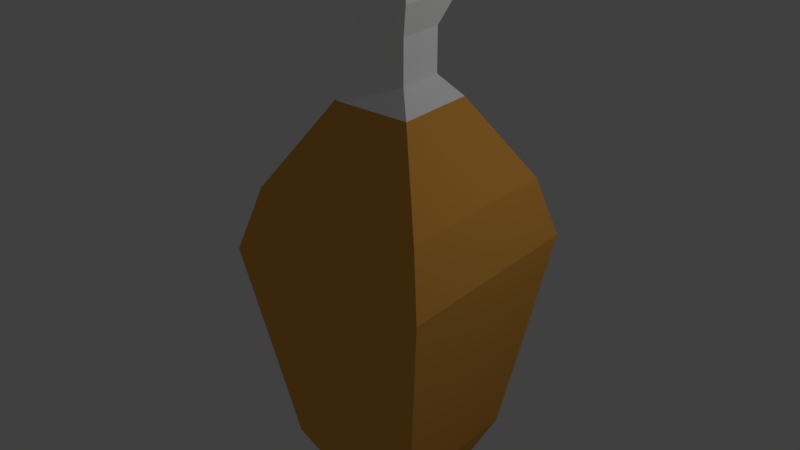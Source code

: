 # Source: orangePotion.blend  (saved by Blender 2.79.0; exported with 4.5.12 LTS)
import bpy
from mathutils import Matrix  # noqa: F401  (used for matrix-valued properties, if any)

bpy.ops.wm.read_factory_settings(use_empty=True)
scene = bpy.context.scene
scene.name = 'Scene'

# ---- collections
col_collection_1 = bpy.data.collections.new('Collection 1'); scene.collection.children.link(col_collection_1)

# ---- materials (node trees are filled in below, after node groups)
mat_material = bpy.data.materials.new('Material')
mat_material.alpha_threshold = 0.0
mat_material.use_transparent_shadow = False
mat_material.diffuse_color = (0.8, 0.3742, 0.06817, 1.0)
mat_material.roughness = 0.5
mat_material.line_color = (0.0, 0.0, 0.0, 1.0)
mat_material_002 = bpy.data.materials.new('Material.002')
mat_material_002.alpha_threshold = 0.0
mat_material_002.use_transparent_shadow = False
mat_material_002.diffuse_color = (1.0, 1.0, 1.0, 1.0)
mat_material_002.roughness = 0.5
mat_material_001 = bpy.data.materials.new('Material.001')
mat_material_001.alpha_threshold = 0.0
mat_material_001.use_transparent_shadow = False
mat_material_001.diffuse_color = (0.8, 0.5975, 0.3148, 1.0)
mat_material_001.roughness = 0.5

# ---- material node trees

# ---- world
world_world = bpy.data.worlds.new('World'); scene.world = world_world
world_world.color = (0.05088, 0.05088, 0.05088)
world_world.use_sun_shadow = False
world_world.sun_shadow_jitter_overblur = 0.0
world_world.cycles.sampling_method = 'MANUAL'

# ---- lights
light_lamp = bpy.data.lights.new('Lamp', 'POINT')
light_lamp.transmission_factor = 0.0
light_lamp.cutoff_distance = 30.0
light_lamp.energy = 100.0
light_lamp.shadow_buffer_clip_start = 1.001
light_lamp.shadow_soft_size = 0.1
light_lamp.shadow_maximum_resolution = 0.006
light_lamp.use_absolute_resolution = True

# ---- meshes
me_cube = bpy.data.meshes.new('Cube')
me_cube.from_pydata([(0.6692, 0.6714, -0.9984), (0.6714, -0.6691, -1.004), (-0.6692, -0.6714, -1.002), (-0.6714, 0.6691, -0.9964), (1.0, 1.0, 1.0), (1.0, -1.0, 1.0), (-1.0, -1.0, 1.0), (-1.0, 1.0, 1.0), (0.842, 0.842, 1.578), (0.842, -0.842, 1.578), (-0.842, 0.842, 1.578), (-0.842, -0.842, 1.578), (0.3829, 0.3829, 2.35), (0.3829, -0.3829, 2.35), (-0.3829, 0.3829, 2.35), (-0.3829, -0.3829, 2.35), (0.2169, 0.2169, 2.555), (0.2169, -0.2169, 2.555), (-0.2169, 0.2169, 2.555), (-0.2169, -0.2169, 2.555), (0.4453, 0.4484, -1.484), (0.4468, -0.4446, -1.487), (-0.4477, 0.4468, -1.483), (-0.4462, -0.4461, -1.486), (0.2169, 0.2169, 2.965), (0.2169, -0.2169, 2.965), (-0.2169, 0.2169, 2.965), (-0.2169, -0.2169, 2.965), (0.3398, 0.3398, 3.273), (0.3398, -0.3398, 3.273), (-0.3398, 0.3398, 3.273), (-0.3398, -0.3398, 3.273), (0.2169, 0.2169, 2.965), (-0.2169, 0.2169, 2.965), (0.2169, 0.2169, 3.273), (-0.2169, 0.2169, 3.273), (0.3398, 0.3398, 3.516), (0.3398, -0.3398, 3.516), (-0.3398, 0.3398, 3.516), (-0.3398, -0.3398, 3.516), (-0.161, 0.1755, 3.516), (0.1759, 0.1754, 3.516), (0.1751, -0.1751, 3.516), (-0.1609, -0.169, 3.516), (-0.2251, 0.2416, 3.818), (0.2401, 0.2416, 3.818), (0.239, -0.2424, 3.818), (-0.225, -0.234, 3.818)], [], [(1, 2, 23, 21), (6, 5, 9, 11), (0, 4, 5, 1), (1, 5, 6, 2), (2, 6, 7, 3), (4, 0, 3, 7), (11, 9, 13, 15), (5, 4, 8, 9), (7, 6, 11, 10), (4, 7, 10, 8), (14, 15, 19, 18), (9, 8, 12, 13), (10, 11, 15, 14), (8, 10, 14, 12), (19, 17, 25, 27), (12, 14, 18, 16), (15, 13, 17, 19), (13, 12, 16, 17), (20, 21, 23, 22), (3, 0, 20, 22), (0, 1, 21, 20), (2, 3, 22, 23), (26, 27, 31, 30), (17, 16, 24, 25), (18, 19, 27, 26), (16, 18, 26, 24), (31, 29, 37, 39), (28, 24, 32, 34), (27, 25, 29, 31), (25, 24, 28, 29), (32, 33, 35, 34), (24, 26, 33, 32), (26, 30, 35, 33), (30, 28, 34, 35), (36, 38, 39, 43, 40, 41), (29, 28, 36, 37), (30, 31, 39, 38), (28, 30, 38, 36), (45, 44, 47, 46), (43, 42, 46, 47), (42, 43, 39, 37, 36, 41), (41, 40, 44, 45), (40, 43, 47, 44), (42, 41, 45, 46)])
me_cube.polygons.foreach_set('material_index', [0, 0, 0, 0, 0, 0, 0, 0, 0, 0, 1, 0, 0, 0, 1, 1, 1, 1, 0, 0, 0, 0, 1, 1, 1, 1, 1, 1, 1, 1, 1, 0, 1, 0, 1, 1, 1, 1, 2, 2, 1, 2, 2, 2])
me_cube.materials.append(mat_material)
me_cube.materials.append(mat_material_002)
me_cube.materials.append(mat_material_001)
me_cube.use_remesh_preserve_volume = False
me_cube.use_remesh_preserve_attributes = False
me_cube.use_mirror_vertex_groups = False
me_cube.update()

# ---- objects
ob_cube = bpy.data.objects.new('Cube', me_cube)
ob_lamp = bpy.data.objects.new('Lamp', light_lamp)

# ---- transforms, parenting, visibility, modifiers, constraints
ob_cube.location = (0.0, 0.0, 1.364)
ob_cube.lock_rotations_4d = False
ob_cube.empty_display_type = 'ARROWS'
ob_cube.lineart.crease_threshold = 0.0
ob_lamp.location = (4.076, 1.005, 5.904)
ob_lamp.rotation_euler = (0.6503, 0.05522, 1.866)
ob_lamp.lock_rotations_4d = False
ob_lamp.empty_display_type = 'ARROWS'
ob_lamp.color = (0.0, 0.0, 0.0, 0.0)
ob_lamp.lineart.crease_threshold = 0.0

# ---- collection membership
col_collection_1.objects.link(ob_cube)
col_collection_1.objects.link(ob_lamp)

# ---- scene / render settings (as saved in the file)
scene.frame_start = 1; scene.frame_end = 250; scene.frame_set(1)
scene.render.engine = 'BLENDER_EEVEE_NEXT'
scene.render.resolution_percentage = 50
scene.render.dither_intensity = 0.0
scene.cycles.use_denoising = False
scene.cycles.samples = 128
scene.cycles.sampling_pattern = 'TABULATED_SOBOL'
scene.cycles.use_adaptive_sampling = False
scene.cycles.use_light_tree = False
scene.cycles.blur_glossy = 0.0
scene.cycles.sample_clamp_indirect = 0.0
scene.view_settings.view_transform = 'Standard'
bpy.context.view_layer.update()

# ---- added for rendering (the .blend has no active camera): camera
cam_auto = bpy.data.cameras.new('AutoCamera')
cam_auto.lens = 50.0
cam_auto.sensor_width = 36.0
cam_auto.clip_end = 1000.0
ob_auto_camera = bpy.data.objects.new('AutoCamera', cam_auto)
scene.collection.objects.link(ob_auto_camera)
ob_auto_camera.location = (5.56276, -6.67531, 6.97953)
ob_auto_camera.rotation_euler = (1.09748, -7.21219e-08, 0.694738)
scene.camera = ob_auto_camera
bpy.context.view_layer.update()

